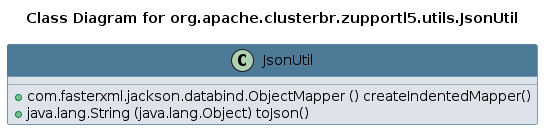

The diagram above was rendered by PlantUML. Its source (embedded in the PNG):
@startuml 
skinparam class { 
 BackgroundColor #DEE3E9 
 ArrowColor #4D7A97 
 BorderColor #4D7A97 
}
left to right direction 
title Class Diagram for org.apache.clusterbr.zupportl5.utils.JsonUtil
skinparam titleBackgroundColor White
skinparam classHeaderBackgroundColor #4D7A97 
skinparam stereotypeCBackgroundColor #F8981D 

class JsonUtil {
 + com.fasterxml.jackson.databind.ObjectMapper () createIndentedMapper()
 + java.lang.String (java.lang.Object) toJson()
}
@enduml